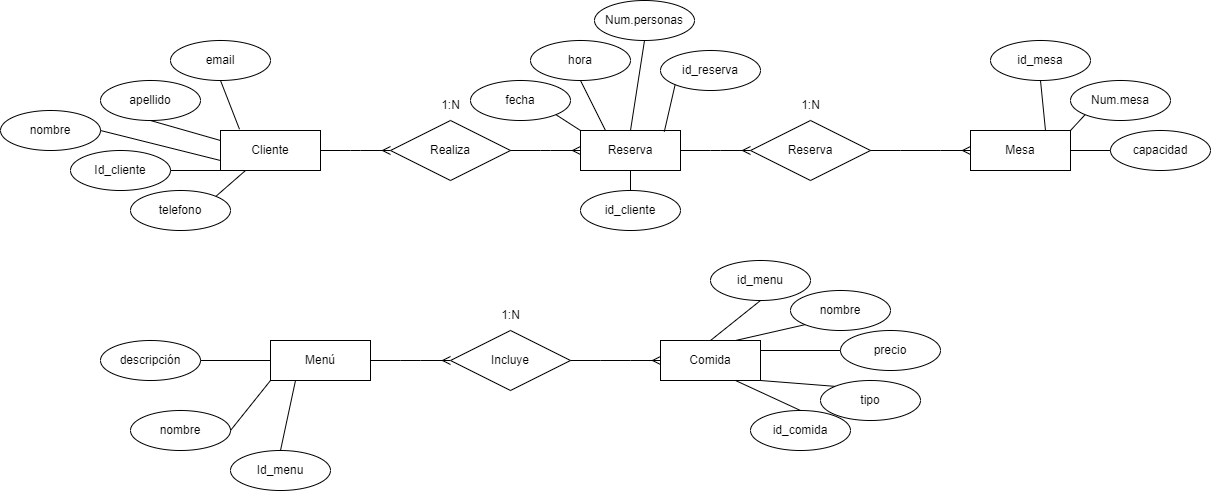

The diagram above was exported from draw.io. Its source (the exported page's mxGraphModel, read from the mxfile embedded in the PNG):
<mxGraphModel dx="2264" dy="767" grid="1" gridSize="10" guides="1" tooltips="1" connect="1" arrows="1" fold="1" page="1" pageScale="1" pageWidth="827" pageHeight="1169" math="0" shadow="0">
  <root>
    <mxCell id="0" />
    <mxCell id="1" parent="0" />
    <mxCell id="UawavSWmdJ2ISkBZulTd-2" value="Cliente" style="whiteSpace=wrap;html=1;align=center;" vertex="1" parent="1">
      <mxGeometry x="40" y="720" width="100" height="40" as="geometry" />
    </mxCell>
    <mxCell id="UawavSWmdJ2ISkBZulTd-3" value="Realiza" style="shape=rhombus;perimeter=rhombusPerimeter;whiteSpace=wrap;html=1;align=center;" vertex="1" parent="1">
      <mxGeometry x="210" y="710" width="120" height="60" as="geometry" />
    </mxCell>
    <mxCell id="UawavSWmdJ2ISkBZulTd-5" value="Reserva" style="whiteSpace=wrap;html=1;align=center;" vertex="1" parent="1">
      <mxGeometry x="400" y="720" width="100" height="40" as="geometry" />
    </mxCell>
    <mxCell id="UawavSWmdJ2ISkBZulTd-7" value="Reserva" style="shape=rhombus;perimeter=rhombusPerimeter;whiteSpace=wrap;html=1;align=center;" vertex="1" parent="1">
      <mxGeometry x="570" y="710" width="120" height="60" as="geometry" />
    </mxCell>
    <mxCell id="UawavSWmdJ2ISkBZulTd-9" value="" style="edgeStyle=entityRelationEdgeStyle;fontSize=12;html=1;endArrow=ERmany;rounded=0;entryX=0;entryY=0.5;entryDx=0;entryDy=0;exitX=1;exitY=0.5;exitDx=0;exitDy=0;" edge="1" parent="1" source="UawavSWmdJ2ISkBZulTd-2" target="UawavSWmdJ2ISkBZulTd-3">
      <mxGeometry width="100" height="100" relative="1" as="geometry">
        <mxPoint x="230" y="920" as="sourcePoint" />
        <mxPoint x="330" y="820" as="targetPoint" />
      </mxGeometry>
    </mxCell>
    <mxCell id="UawavSWmdJ2ISkBZulTd-10" value="" style="edgeStyle=entityRelationEdgeStyle;fontSize=12;html=1;endArrow=ERmany;rounded=0;entryX=0;entryY=0.5;entryDx=0;entryDy=0;" edge="1" parent="1" source="UawavSWmdJ2ISkBZulTd-3" target="UawavSWmdJ2ISkBZulTd-5">
      <mxGeometry width="100" height="100" relative="1" as="geometry">
        <mxPoint x="360" y="890" as="sourcePoint" />
        <mxPoint x="460" y="790" as="targetPoint" />
      </mxGeometry>
    </mxCell>
    <mxCell id="UawavSWmdJ2ISkBZulTd-11" value="" style="edgeStyle=entityRelationEdgeStyle;fontSize=12;html=1;endArrow=ERmany;rounded=0;exitX=1;exitY=0.5;exitDx=0;exitDy=0;entryX=0;entryY=0.5;entryDx=0;entryDy=0;" edge="1" parent="1" source="UawavSWmdJ2ISkBZulTd-5" target="UawavSWmdJ2ISkBZulTd-7">
      <mxGeometry width="100" height="100" relative="1" as="geometry">
        <mxPoint x="360" y="890" as="sourcePoint" />
        <mxPoint x="590" y="740" as="targetPoint" />
      </mxGeometry>
    </mxCell>
    <mxCell id="UawavSWmdJ2ISkBZulTd-12" value="Mesa" style="whiteSpace=wrap;html=1;align=center;" vertex="1" parent="1">
      <mxGeometry x="790" y="720" width="100" height="40" as="geometry" />
    </mxCell>
    <mxCell id="UawavSWmdJ2ISkBZulTd-13" value="" style="edgeStyle=entityRelationEdgeStyle;fontSize=12;html=1;endArrow=ERmany;rounded=0;entryX=0;entryY=0.5;entryDx=0;entryDy=0;exitX=1;exitY=0.5;exitDx=0;exitDy=0;" edge="1" parent="1" source="UawavSWmdJ2ISkBZulTd-7" target="UawavSWmdJ2ISkBZulTd-12">
      <mxGeometry width="100" height="100" relative="1" as="geometry">
        <mxPoint x="460" y="900" as="sourcePoint" />
        <mxPoint x="560" y="800" as="targetPoint" />
      </mxGeometry>
    </mxCell>
    <mxCell id="UawavSWmdJ2ISkBZulTd-14" value="Menú" style="whiteSpace=wrap;html=1;align=center;" vertex="1" parent="1">
      <mxGeometry x="90" y="930" width="100" height="40" as="geometry" />
    </mxCell>
    <mxCell id="UawavSWmdJ2ISkBZulTd-15" value="Comida" style="whiteSpace=wrap;html=1;align=center;" vertex="1" parent="1">
      <mxGeometry x="480" y="930" width="100" height="40" as="geometry" />
    </mxCell>
    <mxCell id="UawavSWmdJ2ISkBZulTd-16" value="" style="edgeStyle=entityRelationEdgeStyle;fontSize=12;html=1;endArrow=ERmany;rounded=0;exitX=1;exitY=0.5;exitDx=0;exitDy=0;entryX=0;entryY=0.5;entryDx=0;entryDy=0;" edge="1" parent="1" source="UawavSWmdJ2ISkBZulTd-14" target="UawavSWmdJ2ISkBZulTd-17">
      <mxGeometry width="100" height="100" relative="1" as="geometry">
        <mxPoint x="230" y="900" as="sourcePoint" />
        <mxPoint x="330" y="800" as="targetPoint" />
      </mxGeometry>
    </mxCell>
    <mxCell id="UawavSWmdJ2ISkBZulTd-17" value="Incluye" style="shape=rhombus;perimeter=rhombusPerimeter;whiteSpace=wrap;html=1;align=center;" vertex="1" parent="1">
      <mxGeometry x="270" y="920" width="120" height="60" as="geometry" />
    </mxCell>
    <mxCell id="UawavSWmdJ2ISkBZulTd-18" value="" style="edgeStyle=entityRelationEdgeStyle;fontSize=12;html=1;endArrow=ERmany;rounded=0;exitX=1;exitY=0.5;exitDx=0;exitDy=0;entryX=0;entryY=0.5;entryDx=0;entryDy=0;" edge="1" parent="1" source="UawavSWmdJ2ISkBZulTd-17" target="UawavSWmdJ2ISkBZulTd-15">
      <mxGeometry width="100" height="100" relative="1" as="geometry">
        <mxPoint x="460" y="920" as="sourcePoint" />
        <mxPoint x="560" y="820" as="targetPoint" />
      </mxGeometry>
    </mxCell>
    <mxCell id="UawavSWmdJ2ISkBZulTd-20" value="1:N" style="text;html=1;align=center;verticalAlign=middle;resizable=0;points=[];autosize=1;strokeColor=none;fillColor=none;" vertex="1" parent="1">
      <mxGeometry x="250" y="680" width="40" height="30" as="geometry" />
    </mxCell>
    <mxCell id="UawavSWmdJ2ISkBZulTd-21" value="1:N" style="text;html=1;align=center;verticalAlign=middle;resizable=0;points=[];autosize=1;strokeColor=none;fillColor=none;" vertex="1" parent="1">
      <mxGeometry x="610" y="680" width="40" height="30" as="geometry" />
    </mxCell>
    <mxCell id="UawavSWmdJ2ISkBZulTd-22" value="1:N" style="text;html=1;align=center;verticalAlign=middle;resizable=0;points=[];autosize=1;strokeColor=none;fillColor=none;" vertex="1" parent="1">
      <mxGeometry x="310" y="890" width="40" height="30" as="geometry" />
    </mxCell>
    <mxCell id="UawavSWmdJ2ISkBZulTd-23" value="Id_menu" style="ellipse;whiteSpace=wrap;html=1;align=center;" vertex="1" parent="1">
      <mxGeometry x="50" y="1040" width="100" height="40" as="geometry" />
    </mxCell>
    <mxCell id="UawavSWmdJ2ISkBZulTd-24" value="Id_cliente" style="ellipse;whiteSpace=wrap;html=1;align=center;" vertex="1" parent="1">
      <mxGeometry x="-110" y="740" width="100" height="40" as="geometry" />
    </mxCell>
    <mxCell id="UawavSWmdJ2ISkBZulTd-25" value="Num.mesa&lt;span style=&quot;color: rgba(0, 0, 0, 0); font-family: monospace; font-size: 0px; text-align: start; text-wrap-mode: nowrap;&quot;&gt;%3CmxGraphModel%3E%3Croot%3E%3CmxCell%20id%3D%220%22%2F%3E%3CmxCell%20id%3D%221%22%20parent%3D%220%22%2F%3E%3CmxCell%20id%3D%222%22%20value%3D%22%22%20style%3D%22endArrow%3Dnone%3Bhtml%3D1%3Brounded%3D0%3BexitX%3D1%3BexitY%3D0.5%3BexitDx%3D0%3BexitDy%3D0%3BentryX%3D0%3BentryY%3D0.5%3BentryDx%3D0%3BentryDy%3D0%3B%22%20edge%3D%221%22%20parent%3D%221%22%3E%3CmxGeometry%20relative%3D%221%22%20as%3D%22geometry%22%3E%3CmxPoint%20x%3D%2220%22%20y%3D%22950%22%20as%3D%22sourcePoint%22%2F%3E%3CmxPoint%20x%3D%2290%22%20y%3D%22950%22%20as%3D%22targetPoint%22%2F%3E%3C%2FmxGeometry%3E%3C%2FmxCell%3E%3C%2Froot%3E%3C%2FmxGraphModel%3E&lt;/span&gt;" style="ellipse;whiteSpace=wrap;html=1;align=center;" vertex="1" parent="1">
      <mxGeometry x="890" y="670" width="100" height="40" as="geometry" />
    </mxCell>
    <mxCell id="UawavSWmdJ2ISkBZulTd-26" value="id_mesa" style="ellipse;whiteSpace=wrap;html=1;align=center;" vertex="1" parent="1">
      <mxGeometry x="810" y="630" width="100" height="40" as="geometry" />
    </mxCell>
    <mxCell id="UawavSWmdJ2ISkBZulTd-27" value="nombre" style="ellipse;whiteSpace=wrap;html=1;align=center;" vertex="1" parent="1">
      <mxGeometry x="-50" y="1000" width="100" height="40" as="geometry" />
    </mxCell>
    <mxCell id="UawavSWmdJ2ISkBZulTd-28" value="descripción" style="ellipse;whiteSpace=wrap;html=1;align=center;" vertex="1" parent="1">
      <mxGeometry x="-80" y="930" width="100" height="40" as="geometry" />
    </mxCell>
    <mxCell id="UawavSWmdJ2ISkBZulTd-30" value="apellido" style="ellipse;whiteSpace=wrap;html=1;align=center;" vertex="1" parent="1">
      <mxGeometry x="-80" y="670" width="100" height="40" as="geometry" />
    </mxCell>
    <mxCell id="UawavSWmdJ2ISkBZulTd-31" value="nombre" style="ellipse;whiteSpace=wrap;html=1;align=center;" vertex="1" parent="1">
      <mxGeometry x="-180" y="700" width="100" height="40" as="geometry" />
    </mxCell>
    <mxCell id="UawavSWmdJ2ISkBZulTd-32" value="email" style="ellipse;whiteSpace=wrap;html=1;align=center;" vertex="1" parent="1">
      <mxGeometry x="-10" y="630" width="100" height="40" as="geometry" />
    </mxCell>
    <mxCell id="UawavSWmdJ2ISkBZulTd-33" value="telefono" style="ellipse;whiteSpace=wrap;html=1;align=center;" vertex="1" parent="1">
      <mxGeometry x="-50" y="780" width="100" height="40" as="geometry" />
    </mxCell>
    <mxCell id="UawavSWmdJ2ISkBZulTd-34" value="" style="endArrow=none;html=1;rounded=0;exitX=1;exitY=0;exitDx=0;exitDy=0;entryX=0.25;entryY=1;entryDx=0;entryDy=0;" edge="1" parent="1" source="UawavSWmdJ2ISkBZulTd-33" target="UawavSWmdJ2ISkBZulTd-2">
      <mxGeometry relative="1" as="geometry">
        <mxPoint x="110" y="810" as="sourcePoint" />
        <mxPoint x="270" y="810" as="targetPoint" />
      </mxGeometry>
    </mxCell>
    <mxCell id="UawavSWmdJ2ISkBZulTd-35" value="" style="endArrow=none;html=1;rounded=0;exitX=1;exitY=0.5;exitDx=0;exitDy=0;entryX=0;entryY=1;entryDx=0;entryDy=0;" edge="1" parent="1" source="UawavSWmdJ2ISkBZulTd-24" target="UawavSWmdJ2ISkBZulTd-2">
      <mxGeometry relative="1" as="geometry">
        <mxPoint x="45" y="796" as="sourcePoint" />
        <mxPoint x="75" y="770" as="targetPoint" />
      </mxGeometry>
    </mxCell>
    <mxCell id="UawavSWmdJ2ISkBZulTd-36" value="" style="endArrow=none;html=1;rounded=0;exitX=1;exitY=0.5;exitDx=0;exitDy=0;entryX=0;entryY=0.75;entryDx=0;entryDy=0;" edge="1" parent="1" source="UawavSWmdJ2ISkBZulTd-31" target="UawavSWmdJ2ISkBZulTd-2">
      <mxGeometry relative="1" as="geometry">
        <mxPoint x="55" y="806" as="sourcePoint" />
        <mxPoint x="85" y="780" as="targetPoint" />
      </mxGeometry>
    </mxCell>
    <mxCell id="UawavSWmdJ2ISkBZulTd-37" value="" style="endArrow=none;html=1;rounded=0;exitX=0;exitY=0.25;exitDx=0;exitDy=0;entryX=0.5;entryY=1;entryDx=0;entryDy=0;" edge="1" parent="1" source="UawavSWmdJ2ISkBZulTd-2" target="UawavSWmdJ2ISkBZulTd-30">
      <mxGeometry relative="1" as="geometry">
        <mxPoint x="65" y="816" as="sourcePoint" />
        <mxPoint x="95" y="790" as="targetPoint" />
      </mxGeometry>
    </mxCell>
    <mxCell id="UawavSWmdJ2ISkBZulTd-38" value="" style="endArrow=none;html=1;rounded=0;exitX=0.5;exitY=1;exitDx=0;exitDy=0;entryX=0.19;entryY=-0.03;entryDx=0;entryDy=0;entryPerimeter=0;" edge="1" parent="1" source="UawavSWmdJ2ISkBZulTd-32" target="UawavSWmdJ2ISkBZulTd-2">
      <mxGeometry relative="1" as="geometry">
        <mxPoint x="75" y="826" as="sourcePoint" />
        <mxPoint x="105" y="800" as="targetPoint" />
      </mxGeometry>
    </mxCell>
    <mxCell id="UawavSWmdJ2ISkBZulTd-39" value="" style="endArrow=none;html=1;rounded=0;exitX=1;exitY=0.5;exitDx=0;exitDy=0;entryX=0;entryY=0.5;entryDx=0;entryDy=0;" edge="1" parent="1" source="UawavSWmdJ2ISkBZulTd-28" target="UawavSWmdJ2ISkBZulTd-14">
      <mxGeometry relative="1" as="geometry">
        <mxPoint x="110" y="810" as="sourcePoint" />
        <mxPoint x="270" y="810" as="targetPoint" />
      </mxGeometry>
    </mxCell>
    <mxCell id="UawavSWmdJ2ISkBZulTd-40" value="" style="endArrow=none;html=1;rounded=0;exitX=1;exitY=0.5;exitDx=0;exitDy=0;" edge="1" parent="1" source="UawavSWmdJ2ISkBZulTd-27">
      <mxGeometry relative="1" as="geometry">
        <mxPoint x="30" y="960" as="sourcePoint" />
        <mxPoint x="90" y="970" as="targetPoint" />
      </mxGeometry>
    </mxCell>
    <mxCell id="UawavSWmdJ2ISkBZulTd-41" value="" style="endArrow=none;html=1;rounded=0;exitX=0.5;exitY=0;exitDx=0;exitDy=0;entryX=0.25;entryY=1;entryDx=0;entryDy=0;" edge="1" parent="1" source="UawavSWmdJ2ISkBZulTd-23" target="UawavSWmdJ2ISkBZulTd-14">
      <mxGeometry relative="1" as="geometry">
        <mxPoint x="40" y="970" as="sourcePoint" />
        <mxPoint x="110" y="970" as="targetPoint" />
      </mxGeometry>
    </mxCell>
    <mxCell id="UawavSWmdJ2ISkBZulTd-43" value="capacidad" style="ellipse;whiteSpace=wrap;html=1;align=center;" vertex="1" parent="1">
      <mxGeometry x="930" y="720" width="100" height="40" as="geometry" />
    </mxCell>
    <mxCell id="UawavSWmdJ2ISkBZulTd-44" value="" style="endArrow=none;html=1;rounded=0;entryX=0.5;entryY=1;entryDx=0;entryDy=0;exitX=0.75;exitY=0;exitDx=0;exitDy=0;" edge="1" parent="1" source="UawavSWmdJ2ISkBZulTd-12" target="UawavSWmdJ2ISkBZulTd-26">
      <mxGeometry relative="1" as="geometry">
        <mxPoint x="660" y="760" as="sourcePoint" />
        <mxPoint x="820" y="760" as="targetPoint" />
      </mxGeometry>
    </mxCell>
    <mxCell id="UawavSWmdJ2ISkBZulTd-45" value="" style="endArrow=none;html=1;rounded=0;entryX=0;entryY=1;entryDx=0;entryDy=0;exitX=1;exitY=0;exitDx=0;exitDy=0;" edge="1" parent="1" source="UawavSWmdJ2ISkBZulTd-12" target="UawavSWmdJ2ISkBZulTd-25">
      <mxGeometry relative="1" as="geometry">
        <mxPoint x="850" y="730" as="sourcePoint" />
        <mxPoint x="870" y="680" as="targetPoint" />
      </mxGeometry>
    </mxCell>
    <mxCell id="UawavSWmdJ2ISkBZulTd-46" value="" style="endArrow=none;html=1;rounded=0;entryX=0;entryY=0.5;entryDx=0;entryDy=0;" edge="1" parent="1" target="UawavSWmdJ2ISkBZulTd-43">
      <mxGeometry relative="1" as="geometry">
        <mxPoint x="890" y="740" as="sourcePoint" />
        <mxPoint x="880" y="690" as="targetPoint" />
      </mxGeometry>
    </mxCell>
    <mxCell id="UawavSWmdJ2ISkBZulTd-47" value="id_menu" style="ellipse;whiteSpace=wrap;html=1;align=center;" vertex="1" parent="1">
      <mxGeometry x="530" y="850" width="100" height="40" as="geometry" />
    </mxCell>
    <mxCell id="UawavSWmdJ2ISkBZulTd-48" value="precio" style="ellipse;whiteSpace=wrap;html=1;align=center;" vertex="1" parent="1">
      <mxGeometry x="660" y="920" width="100" height="40" as="geometry" />
    </mxCell>
    <mxCell id="UawavSWmdJ2ISkBZulTd-49" value="nombre" style="ellipse;whiteSpace=wrap;html=1;align=center;" vertex="1" parent="1">
      <mxGeometry x="610" y="880" width="100" height="40" as="geometry" />
    </mxCell>
    <mxCell id="UawavSWmdJ2ISkBZulTd-50" value="tipo" style="ellipse;whiteSpace=wrap;html=1;align=center;" vertex="1" parent="1">
      <mxGeometry x="640" y="970" width="100" height="40" as="geometry" />
    </mxCell>
    <mxCell id="UawavSWmdJ2ISkBZulTd-51" value="id_comida" style="ellipse;whiteSpace=wrap;html=1;align=center;" vertex="1" parent="1">
      <mxGeometry x="570" y="1000" width="100" height="40" as="geometry" />
    </mxCell>
    <mxCell id="UawavSWmdJ2ISkBZulTd-53" value="" style="endArrow=none;html=1;rounded=0;entryX=0.5;entryY=1;entryDx=0;entryDy=0;exitX=0.5;exitY=0;exitDx=0;exitDy=0;" edge="1" parent="1" source="UawavSWmdJ2ISkBZulTd-15" target="UawavSWmdJ2ISkBZulTd-47">
      <mxGeometry relative="1" as="geometry">
        <mxPoint x="440" y="960" as="sourcePoint" />
        <mxPoint x="600" y="960" as="targetPoint" />
      </mxGeometry>
    </mxCell>
    <mxCell id="UawavSWmdJ2ISkBZulTd-54" value="" style="endArrow=none;html=1;rounded=0;entryX=0;entryY=1;entryDx=0;entryDy=0;exitX=0.75;exitY=0;exitDx=0;exitDy=0;" edge="1" parent="1" source="UawavSWmdJ2ISkBZulTd-15" target="UawavSWmdJ2ISkBZulTd-49">
      <mxGeometry relative="1" as="geometry">
        <mxPoint x="515" y="940" as="sourcePoint" />
        <mxPoint x="500" y="910" as="targetPoint" />
      </mxGeometry>
    </mxCell>
    <mxCell id="UawavSWmdJ2ISkBZulTd-55" value="" style="endArrow=none;html=1;rounded=0;entryX=0;entryY=0.5;entryDx=0;entryDy=0;exitX=1;exitY=0.25;exitDx=0;exitDy=0;" edge="1" parent="1" source="UawavSWmdJ2ISkBZulTd-15" target="UawavSWmdJ2ISkBZulTd-48">
      <mxGeometry relative="1" as="geometry">
        <mxPoint x="525" y="950" as="sourcePoint" />
        <mxPoint x="510" y="920" as="targetPoint" />
      </mxGeometry>
    </mxCell>
    <mxCell id="UawavSWmdJ2ISkBZulTd-57" value="" style="endArrow=none;html=1;rounded=0;entryX=0;entryY=0;entryDx=0;entryDy=0;exitX=1;exitY=1;exitDx=0;exitDy=0;" edge="1" parent="1" source="UawavSWmdJ2ISkBZulTd-15" target="UawavSWmdJ2ISkBZulTd-50">
      <mxGeometry relative="1" as="geometry">
        <mxPoint x="590" y="950" as="sourcePoint" />
        <mxPoint x="670" y="950" as="targetPoint" />
      </mxGeometry>
    </mxCell>
    <mxCell id="UawavSWmdJ2ISkBZulTd-58" value="" style="endArrow=none;html=1;rounded=0;entryX=0.5;entryY=0;entryDx=0;entryDy=0;exitX=0.75;exitY=1;exitDx=0;exitDy=0;" edge="1" parent="1" source="UawavSWmdJ2ISkBZulTd-15" target="UawavSWmdJ2ISkBZulTd-51">
      <mxGeometry relative="1" as="geometry">
        <mxPoint x="600" y="960" as="sourcePoint" />
        <mxPoint x="680" y="960" as="targetPoint" />
      </mxGeometry>
    </mxCell>
    <mxCell id="UawavSWmdJ2ISkBZulTd-59" value="id_reserva" style="ellipse;whiteSpace=wrap;html=1;align=center;" vertex="1" parent="1">
      <mxGeometry x="480" y="640" width="100" height="40" as="geometry" />
    </mxCell>
    <mxCell id="UawavSWmdJ2ISkBZulTd-60" value="fecha" style="ellipse;whiteSpace=wrap;html=1;align=center;" vertex="1" parent="1">
      <mxGeometry x="290" y="670" width="100" height="40" as="geometry" />
    </mxCell>
    <mxCell id="UawavSWmdJ2ISkBZulTd-61" value="hora" style="ellipse;whiteSpace=wrap;html=1;align=center;" vertex="1" parent="1">
      <mxGeometry x="350" y="630" width="100" height="40" as="geometry" />
    </mxCell>
    <mxCell id="UawavSWmdJ2ISkBZulTd-62" value="Num.personas" style="ellipse;whiteSpace=wrap;html=1;align=center;" vertex="1" parent="1">
      <mxGeometry x="414" y="590" width="100" height="40" as="geometry" />
    </mxCell>
    <mxCell id="UawavSWmdJ2ISkBZulTd-63" value="id_cliente" style="ellipse;whiteSpace=wrap;html=1;align=center;" vertex="1" parent="1">
      <mxGeometry x="400" y="780" width="100" height="40" as="geometry" />
    </mxCell>
    <mxCell id="UawavSWmdJ2ISkBZulTd-64" value="" style="endArrow=none;html=1;rounded=0;exitX=1;exitY=1;exitDx=0;exitDy=0;entryX=0;entryY=0;entryDx=0;entryDy=0;" edge="1" parent="1" source="UawavSWmdJ2ISkBZulTd-60" target="UawavSWmdJ2ISkBZulTd-5">
      <mxGeometry relative="1" as="geometry">
        <mxPoint x="440" y="660" as="sourcePoint" />
        <mxPoint x="600" y="660" as="targetPoint" />
      </mxGeometry>
    </mxCell>
    <mxCell id="UawavSWmdJ2ISkBZulTd-65" value="" style="endArrow=none;html=1;rounded=0;exitX=0.5;exitY=1;exitDx=0;exitDy=0;entryX=0.25;entryY=0;entryDx=0;entryDy=0;" edge="1" parent="1" source="UawavSWmdJ2ISkBZulTd-61" target="UawavSWmdJ2ISkBZulTd-5">
      <mxGeometry relative="1" as="geometry">
        <mxPoint x="350" y="690" as="sourcePoint" />
        <mxPoint x="410" y="730" as="targetPoint" />
      </mxGeometry>
    </mxCell>
    <mxCell id="UawavSWmdJ2ISkBZulTd-66" value="" style="endArrow=none;html=1;rounded=0;exitX=0.5;exitY=1;exitDx=0;exitDy=0;entryX=0.5;entryY=0;entryDx=0;entryDy=0;" edge="1" parent="1" source="UawavSWmdJ2ISkBZulTd-62" target="UawavSWmdJ2ISkBZulTd-5">
      <mxGeometry relative="1" as="geometry">
        <mxPoint x="400" y="635" as="sourcePoint" />
        <mxPoint x="435" y="730" as="targetPoint" />
      </mxGeometry>
    </mxCell>
    <mxCell id="UawavSWmdJ2ISkBZulTd-67" value="" style="endArrow=none;html=1;rounded=0;exitX=0;exitY=1;exitDx=0;exitDy=0;entryX=0.838;entryY=0.03;entryDx=0;entryDy=0;entryPerimeter=0;" edge="1" parent="1" source="UawavSWmdJ2ISkBZulTd-59" target="UawavSWmdJ2ISkBZulTd-5">
      <mxGeometry relative="1" as="geometry">
        <mxPoint x="410" y="645" as="sourcePoint" />
        <mxPoint x="445" y="740" as="targetPoint" />
      </mxGeometry>
    </mxCell>
    <mxCell id="UawavSWmdJ2ISkBZulTd-68" value="" style="endArrow=none;html=1;rounded=0;exitX=0.5;exitY=0;exitDx=0;exitDy=0;entryX=0.5;entryY=1;entryDx=0;entryDy=0;" edge="1" parent="1" source="UawavSWmdJ2ISkBZulTd-63" target="UawavSWmdJ2ISkBZulTd-5">
      <mxGeometry relative="1" as="geometry">
        <mxPoint x="420" y="655" as="sourcePoint" />
        <mxPoint x="455" y="750" as="targetPoint" />
      </mxGeometry>
    </mxCell>
  </root>
</mxGraphModel>